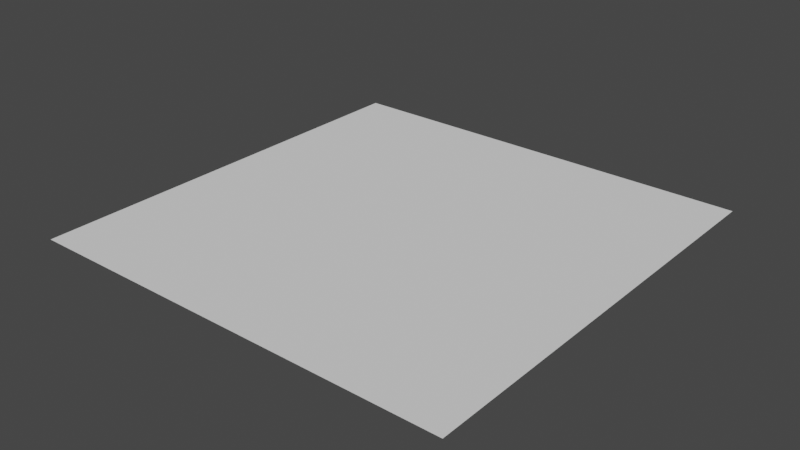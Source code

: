 # Source: startup.blend  (saved by Blender 2.80.75; exported with 4.5.12 LTS)
import bpy
from mathutils import Matrix  # noqa: F401  (used for matrix-valued properties, if any)

bpy.ops.wm.read_factory_settings(use_empty=True)
scene = bpy.context.scene
scene.name = 'Scene'

# ---- collections
col_collection = bpy.data.collections.new('Collection'); scene.collection.children.link(col_collection)
col_humanbase = bpy.data.collections.new('HumanBase')  # instanced only; not linked into the scene

# ---- world
world_world = bpy.data.worlds.new('World'); scene.world = world_world
world_world.use_nodes = True; world_world.node_tree.nodes.clear()
_N = world_world.node_tree.nodes; _L = world_world.node_tree.links
n0 = _N.new('ShaderNodeOutputWorld'); n0.name = 'World Output'; n0.location = (300, 300)
n1 = _N.new('ShaderNodeBackground'); n1.name = 'Background'; n1.location = (10, 300)
n1.inputs[0].default_value = (0.05088, 0.05088, 0.05088, 1.0)
_L.new(n1.outputs[0], n0.inputs[0])
n0.is_active_output = True
world_world.color = (0.05088, 0.05088, 0.05088)
world_world.use_sun_shadow = False
world_world.sun_shadow_jitter_overblur = 0.0

# ---- meshes
me_plane = bpy.data.meshes.new('Plane')
me_plane.from_pydata([(-1.0, -1.0, 0.0), (1.0, -1.0, 0.0), (-1.0, 1.0, 0.0), (1.0, 1.0, 0.0)], [], [(0, 1, 3, 2)])
_uv = me_plane.uv_layers.new(name='UVMap')
_uv.uv.foreach_set('vector', [0.0, 0.0, 1.0, 0.0, 1.0, 1.0, 0.0, 1.0])
me_plane.use_remesh_preserve_volume = False
me_plane.use_remesh_preserve_attributes = False
me_plane.use_mirror_vertex_groups = False
me_plane.update()

# ---- objects
ob_humanbase = bpy.data.objects.new('HumanBase', None)
ob_plane = bpy.data.objects.new('Plane', me_plane)

# ---- transforms, parenting, visibility, modifiers, constraints
ob_humanbase.location = (0.0, 0.0, 0.0)
ob_humanbase.instance_type = 'COLLECTION'
ob_humanbase.lineart.crease_threshold = 0.0
ob_plane.location = (0.0, 0.0, 0.0)
ob_plane.lineart.crease_threshold = 0.0
ob_humanbase.instance_collection = col_humanbase

# ---- collection membership
scene.collection.objects.link(ob_humanbase)
col_collection.objects.link(ob_plane)

# ---- scene / render settings (as saved in the file)
scene.frame_start = 1; scene.frame_end = 10; scene.frame_set(1)
scene.render.engine = 'BLENDER_EEVEE_NEXT'
scene.cycles.use_denoising = False
scene.cycles.samples = 128
scene.cycles.sampling_pattern = 'TABULATED_SOBOL'
scene.cycles.use_adaptive_sampling = False
scene.cycles.use_light_tree = False
scene.view_settings.view_transform = 'Filmic'
bpy.context.view_layer.update()

# ---- added for rendering (the .blend has no active camera and no usable light): camera, sun
cam_auto = bpy.data.cameras.new('AutoCamera')
cam_auto.lens = 50.0
cam_auto.sensor_width = 36.0
cam_auto.clip_end = 1000.0
ob_auto_camera = bpy.data.objects.new('AutoCamera', cam_auto)
scene.collection.objects.link(ob_auto_camera)
ob_auto_camera.location = (2.61693, -3.14032, 2.09354)
ob_auto_camera.rotation_euler = (1.09748, -7.21219e-08, 0.694738)
scene.camera = ob_auto_camera
light_auto_sun = bpy.data.lights.new('AutoSun', 'SUN')
light_auto_sun.energy = 3.0
light_auto_sun.angle = 0.0523599
ob_auto_sun = bpy.data.objects.new('AutoSun', light_auto_sun)
scene.collection.objects.link(ob_auto_sun)
ob_auto_sun.rotation_euler = (0.872665, 0.174533, 0.523599)
bpy.context.view_layer.update()
